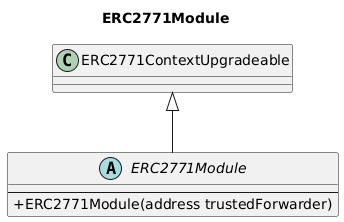

The diagram above was rendered by PlantUML. Its source (embedded in the PNG):
@startuml
title ERC2771Module
skinparam backgroundColor #FFFFFF
skinparam shadowing false
skinparam classAttributeIconSize 0

abstract class ERC2771Module {
  --
  +ERC2771Module(address trustedForwarder)
}

class ERC2771ContextUpgradeable

ERC2771ContextUpgradeable <|-- ERC2771Module

@enduml